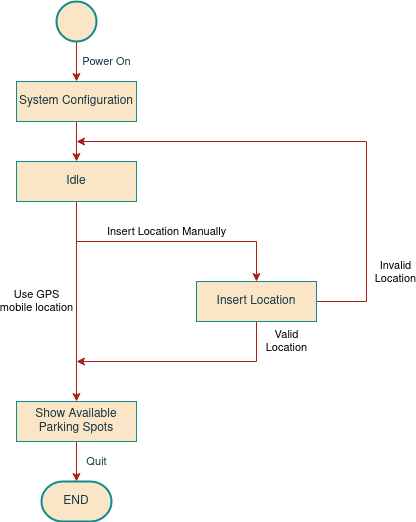

The diagram above was exported from draw.io. Its source (the exported page's mxGraphModel, read from the mxfile embedded in the PNG):
<mxGraphModel dx="1422" dy="793" grid="1" gridSize="10" guides="1" tooltips="1" connect="1" arrows="1" fold="1" page="1" pageScale="1" pageWidth="827" pageHeight="1169" background="none" math="0" shadow="0">
  <root>
    <mxCell id="fxeLt2PDO6SFIFV0pFWX-0" />
    <mxCell id="fxeLt2PDO6SFIFV0pFWX-1" parent="fxeLt2PDO6SFIFV0pFWX-0" />
    <mxCell id="fxeLt2PDO6SFIFV0pFWX-2" value="Power On" style="edgeStyle=orthogonalEdgeStyle;rounded=0;orthogonalLoop=1;jettySize=auto;html=1;entryX=0.5;entryY=0;entryDx=0;entryDy=0;strokeWidth=1;labelBackgroundColor=none;strokeColor=#A8201A;fontColor=#143642;" parent="fxeLt2PDO6SFIFV0pFWX-1" source="fxeLt2PDO6SFIFV0pFWX-3" target="5TZJSrUtL2VbmlcCNTR2-4" edge="1">
      <mxGeometry y="30" relative="1" as="geometry">
        <mxPoint x="420" y="120" as="targetPoint" />
        <mxPoint as="offset" />
      </mxGeometry>
    </mxCell>
    <mxCell id="fxeLt2PDO6SFIFV0pFWX-3" value="" style="strokeWidth=2;html=1;shape=mxgraph.flowchart.start_2;whiteSpace=wrap;align=center;verticalAlign=top;fillColor=#FAE5C7;strokeColor=#0F8B8D;fontColor=#143642;" parent="fxeLt2PDO6SFIFV0pFWX-1" vertex="1">
      <mxGeometry x="400" y="40" width="40" height="40" as="geometry" />
    </mxCell>
    <mxCell id="rBYO_LJDjtLjBQALx_wB-0" value="&lt;div&gt;Invalid &lt;br&gt;&lt;/div&gt;&lt;div&gt;Location&lt;/div&gt;" style="edgeStyle=orthogonalEdgeStyle;rounded=0;orthogonalLoop=1;jettySize=auto;exitX=1;exitY=0.5;exitDx=0;exitDy=0;strokeWidth=1;html=1;bendable=1;labelBackgroundColor=none;strokeColor=#A8201A;fontColor=#000000;" parent="fxeLt2PDO6SFIFV0pFWX-1" source="5TZJSrUtL2VbmlcCNTR2-7" edge="1">
      <mxGeometry x="-0.6836" y="-29" relative="1" as="geometry">
        <mxPoint x="420" y="180" as="targetPoint" />
        <mxPoint x="674" y="350" as="sourcePoint" />
        <Array as="points">
          <mxPoint x="710" y="340" />
          <mxPoint x="710" y="180" />
        </Array>
        <mxPoint as="offset" />
      </mxGeometry>
    </mxCell>
    <mxCell id="YDjZGpQ12eDDHxPqJp9n-5" value="&lt;div&gt;Quit&lt;/div&gt;" style="edgeStyle=orthogonalEdgeStyle;rounded=0;orthogonalLoop=1;jettySize=auto;html=1;entryX=0.5;entryY=0;entryDx=0;entryDy=0;entryPerimeter=0;strokeWidth=1;verticalAlign=middle;labelBackgroundColor=none;strokeColor=#A8201A;fontColor=#143642;exitX=0.5;exitY=1;exitDx=0;exitDy=0;" parent="fxeLt2PDO6SFIFV0pFWX-1" source="5TZJSrUtL2VbmlcCNTR2-8" target="YDjZGpQ12eDDHxPqJp9n-4" edge="1">
      <mxGeometry y="20" relative="1" as="geometry">
        <mxPoint x="420" y="480" as="sourcePoint" />
        <mxPoint as="offset" />
      </mxGeometry>
    </mxCell>
    <mxCell id="YDjZGpQ12eDDHxPqJp9n-4" value="END" style="strokeWidth=2;html=1;shape=mxgraph.flowchart.terminator;whiteSpace=wrap;fillColor=#FAE5C7;align=center;verticalAlign=middle;strokeColor=#0F8B8D;fontColor=#143642;" parent="fxeLt2PDO6SFIFV0pFWX-1" vertex="1">
      <mxGeometry x="385" y="520" width="70" height="40" as="geometry" />
    </mxCell>
    <mxCell id="kctd4tkV5oOYWMzgzgG_-2" style="edgeStyle=orthogonalEdgeStyle;rounded=0;orthogonalLoop=1;jettySize=auto;html=1;exitX=0.5;exitY=1;exitDx=0;exitDy=0;entryX=0.5;entryY=0;entryDx=0;entryDy=0;strokeColor=#A8201A;" parent="fxeLt2PDO6SFIFV0pFWX-1" source="5TZJSrUtL2VbmlcCNTR2-4" target="kctd4tkV5oOYWMzgzgG_-1" edge="1">
      <mxGeometry relative="1" as="geometry" />
    </mxCell>
    <mxCell id="5TZJSrUtL2VbmlcCNTR2-4" value="System Configuration" style="rounded=0;whiteSpace=wrap;html=1;sketch=0;fontColor=#143642;strokeColor=#0F8B8D;fillColor=#FAE5C7;" parent="fxeLt2PDO6SFIFV0pFWX-1" vertex="1">
      <mxGeometry x="360" y="120" width="120" height="40" as="geometry" />
    </mxCell>
    <mxCell id="vvazx-m5qVkQQ0rcwTeF-1" value="&lt;div&gt;Valid &lt;br&gt;&lt;/div&gt;&lt;div&gt;Location&lt;/div&gt;" style="edgeStyle=orthogonalEdgeStyle;rounded=0;orthogonalLoop=1;jettySize=auto;html=1;strokeColor=#A8201A;labelBackgroundColor=none;" parent="fxeLt2PDO6SFIFV0pFWX-1" source="5TZJSrUtL2VbmlcCNTR2-7" edge="1">
      <mxGeometry x="-0.8182" y="30" relative="1" as="geometry">
        <mxPoint x="420" y="400" as="targetPoint" />
        <Array as="points">
          <mxPoint x="600" y="400" />
          <mxPoint x="420" y="400" />
        </Array>
        <mxPoint as="offset" />
      </mxGeometry>
    </mxCell>
    <mxCell id="5TZJSrUtL2VbmlcCNTR2-7" value="Insert Location" style="rounded=0;whiteSpace=wrap;html=1;sketch=0;fontColor=#143642;strokeColor=#0F8B8D;fillColor=#FAE5C7;" parent="fxeLt2PDO6SFIFV0pFWX-1" vertex="1">
      <mxGeometry x="540" y="320" width="120" height="40" as="geometry" />
    </mxCell>
    <mxCell id="5TZJSrUtL2VbmlcCNTR2-8" value="&lt;div&gt;Show Available &lt;br&gt;&lt;/div&gt;&lt;div&gt;Parking Spots&lt;/div&gt;" style="rounded=0;whiteSpace=wrap;html=1;sketch=0;fontColor=#143642;strokeColor=#0F8B8D;fillColor=#FAE5C7;" parent="fxeLt2PDO6SFIFV0pFWX-1" vertex="1">
      <mxGeometry x="360" y="440" width="120" height="40" as="geometry" />
    </mxCell>
    <mxCell id="kctd4tkV5oOYWMzgzgG_-3" value="&lt;div&gt;Use GPS &lt;br&gt;&lt;/div&gt;&lt;div&gt;mobile location&lt;/div&gt;" style="edgeStyle=orthogonalEdgeStyle;rounded=0;orthogonalLoop=1;jettySize=auto;html=1;entryX=0.5;entryY=0;entryDx=0;entryDy=0;strokeColor=#A8201A;" parent="fxeLt2PDO6SFIFV0pFWX-1" source="kctd4tkV5oOYWMzgzgG_-1" target="5TZJSrUtL2VbmlcCNTR2-8" edge="1">
      <mxGeometry y="-40" relative="1" as="geometry">
        <mxPoint as="offset" />
      </mxGeometry>
    </mxCell>
    <mxCell id="vvazx-m5qVkQQ0rcwTeF-0" value="&lt;div&gt;Insert Location Manually&lt;/div&gt;" style="edgeStyle=orthogonalEdgeStyle;rounded=0;orthogonalLoop=1;jettySize=auto;html=1;entryX=0.5;entryY=0;entryDx=0;entryDy=0;strokeColor=#A8201A;" parent="fxeLt2PDO6SFIFV0pFWX-1" source="kctd4tkV5oOYWMzgzgG_-1" target="5TZJSrUtL2VbmlcCNTR2-7" edge="1">
      <mxGeometry y="10" relative="1" as="geometry">
        <Array as="points">
          <mxPoint x="420" y="280" />
          <mxPoint x="600" y="280" />
        </Array>
        <mxPoint as="offset" />
      </mxGeometry>
    </mxCell>
    <mxCell id="kctd4tkV5oOYWMzgzgG_-1" value="Idle" style="rounded=0;whiteSpace=wrap;html=1;sketch=0;fontColor=#143642;strokeColor=#0F8B8D;fillColor=#FAE5C7;" parent="fxeLt2PDO6SFIFV0pFWX-1" vertex="1">
      <mxGeometry x="360" y="200" width="120" height="40" as="geometry" />
    </mxCell>
  </root>
</mxGraphModel>